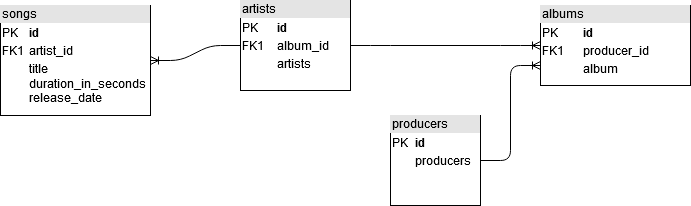

The diagram above was exported from draw.io. Its source (the exported page's mxGraphModel, read from the mxfile embedded in the PNG):
<mxGraphModel dx="1038" dy="575" grid="1" gridSize="10" guides="1" tooltips="1" connect="1" arrows="1" fold="1" page="1" pageScale="1" pageWidth="850" pageHeight="1100" math="0" shadow="0">
  <root>
    <mxCell id="0" />
    <mxCell id="1" parent="0" />
    <mxCell id="R_sEARea75P0eBcg3jH_-2" value="&lt;div style=&quot;box-sizing: border-box ; width: 100% ; background: #e4e4e4 ; padding: 2px&quot;&gt;artists&lt;/div&gt;&lt;table style=&quot;width: 100% ; font-size: 1em&quot; cellspacing=&quot;0&quot; cellpadding=&quot;2&quot;&gt;&lt;tbody&gt;&lt;tr&gt;&lt;td&gt;PK&lt;/td&gt;&lt;td&gt;&lt;b&gt;id&lt;/b&gt;&lt;/td&gt;&lt;/tr&gt;&lt;tr&gt;&lt;td&gt;FK1&lt;/td&gt;&lt;td&gt;album_id&lt;/td&gt;&lt;/tr&gt;&lt;tr&gt;&lt;td&gt;&lt;br&gt;&lt;/td&gt;&lt;td&gt;artists&lt;/td&gt;&lt;/tr&gt;&lt;/tbody&gt;&lt;/table&gt;" style="verticalAlign=top;align=left;overflow=fill;html=1;" parent="1" vertex="1">
      <mxGeometry x="350" y="55" width="110" height="90" as="geometry" />
    </mxCell>
    <mxCell id="R_sEARea75P0eBcg3jH_-3" value="&lt;div style=&quot;box-sizing: border-box ; width: 100% ; background: #e4e4e4 ; padding: 2px&quot;&gt;albums&lt;/div&gt;&lt;table style=&quot;width: 100% ; font-size: 1em&quot; cellspacing=&quot;0&quot; cellpadding=&quot;2&quot;&gt;&lt;tbody&gt;&lt;tr&gt;&lt;td&gt;PK&lt;/td&gt;&lt;td&gt;&lt;b&gt;id&lt;/b&gt;&lt;/td&gt;&lt;/tr&gt;&lt;tr&gt;&lt;td&gt;FK1&lt;/td&gt;&lt;td&gt;producer_id&lt;/td&gt;&lt;/tr&gt;&lt;tr&gt;&lt;td&gt;&lt;br&gt;&lt;/td&gt;&lt;td&gt;album&lt;/td&gt;&lt;/tr&gt;&lt;/tbody&gt;&lt;/table&gt;" style="verticalAlign=top;align=left;overflow=fill;html=1;" parent="1" vertex="1">
      <mxGeometry x="650" y="60" width="150" height="80" as="geometry" />
    </mxCell>
    <mxCell id="4rcw5OOqVMhNoEOAdyMy-1" value="&lt;div style=&quot;box-sizing: border-box ; width: 100% ; background: #e4e4e4 ; padding: 2px&quot;&gt;songs&lt;/div&gt;&lt;table style=&quot;width: 100% ; font-size: 1em&quot; cellspacing=&quot;0&quot; cellpadding=&quot;2&quot;&gt;&lt;tbody&gt;&lt;tr&gt;&lt;td&gt;PK&lt;/td&gt;&lt;td&gt;&lt;b&gt;id&lt;/b&gt;&lt;/td&gt;&lt;/tr&gt;&lt;tr&gt;&lt;td&gt;FK1&lt;/td&gt;&lt;td&gt;artist_id&lt;/td&gt;&lt;/tr&gt;&lt;tr&gt;&lt;td&gt;&lt;br&gt;&lt;/td&gt;&lt;td&gt;title&lt;br&gt;duration_in_seconds&lt;br&gt;release_date&lt;br&gt;&lt;/td&gt;&lt;/tr&gt;&lt;/tbody&gt;&lt;/table&gt;" style="verticalAlign=top;align=left;overflow=fill;html=1;" vertex="1" parent="1">
      <mxGeometry x="110" y="60" width="150" height="110" as="geometry" />
    </mxCell>
    <mxCell id="4rcw5OOqVMhNoEOAdyMy-2" value="" style="edgeStyle=entityRelationEdgeStyle;fontSize=12;html=1;endArrow=ERoneToMany;entryX=1;entryY=0.5;entryDx=0;entryDy=0;exitX=0;exitY=0.5;exitDx=0;exitDy=0;" edge="1" parent="1" source="R_sEARea75P0eBcg3jH_-2" target="4rcw5OOqVMhNoEOAdyMy-1">
      <mxGeometry width="100" height="100" relative="1" as="geometry">
        <mxPoint x="210" y="220" as="sourcePoint" />
        <mxPoint x="310" y="120" as="targetPoint" />
      </mxGeometry>
    </mxCell>
    <mxCell id="4rcw5OOqVMhNoEOAdyMy-3" value="&lt;div style=&quot;box-sizing: border-box ; width: 100% ; background: #e4e4e4 ; padding: 2px&quot;&gt;producers&lt;/div&gt;&lt;table style=&quot;width: 100% ; font-size: 1em&quot; cellspacing=&quot;0&quot; cellpadding=&quot;2&quot;&gt;&lt;tbody&gt;&lt;tr&gt;&lt;td&gt;PK&lt;/td&gt;&lt;td&gt;&lt;b&gt;id&lt;/b&gt;&lt;/td&gt;&lt;/tr&gt;&lt;tr&gt;&lt;td&gt;&lt;br&gt;&lt;/td&gt;&lt;td&gt;producers&lt;/td&gt;&lt;/tr&gt;&lt;tr&gt;&lt;td&gt;&lt;br&gt;&lt;/td&gt;&lt;td&gt;&lt;br&gt;&lt;/td&gt;&lt;/tr&gt;&lt;/tbody&gt;&lt;/table&gt;" style="verticalAlign=top;align=left;overflow=fill;html=1;" vertex="1" parent="1">
      <mxGeometry x="500" y="170" width="90" height="90" as="geometry" />
    </mxCell>
    <mxCell id="4rcw5OOqVMhNoEOAdyMy-4" value="" style="edgeStyle=entityRelationEdgeStyle;fontSize=12;html=1;endArrow=ERoneToMany;entryX=0;entryY=0.75;entryDx=0;entryDy=0;exitX=1;exitY=0.5;exitDx=0;exitDy=0;" edge="1" parent="1" source="4rcw5OOqVMhNoEOAdyMy-3" target="R_sEARea75P0eBcg3jH_-3">
      <mxGeometry width="100" height="100" relative="1" as="geometry">
        <mxPoint x="640" y="285" as="sourcePoint" />
        <mxPoint x="740" y="185" as="targetPoint" />
      </mxGeometry>
    </mxCell>
    <mxCell id="4rcw5OOqVMhNoEOAdyMy-5" value="" style="edgeStyle=entityRelationEdgeStyle;fontSize=12;html=1;endArrow=ERoneToMany;entryX=0;entryY=0.5;entryDx=0;entryDy=0;exitX=1;exitY=0.5;exitDx=0;exitDy=0;" edge="1" parent="1" source="R_sEARea75P0eBcg3jH_-2" target="R_sEARea75P0eBcg3jH_-3">
      <mxGeometry width="100" height="100" relative="1" as="geometry">
        <mxPoint x="500" y="155" as="sourcePoint" />
        <mxPoint x="600" y="55" as="targetPoint" />
      </mxGeometry>
    </mxCell>
  </root>
</mxGraphModel>